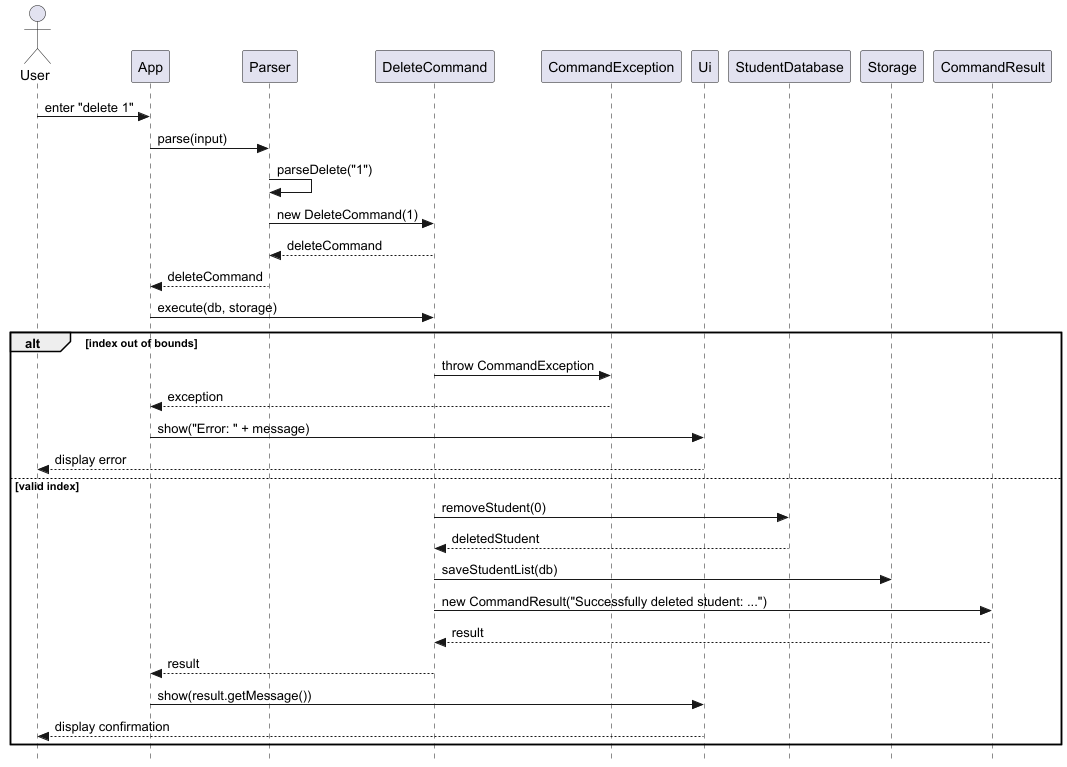

The diagram above was rendered by PlantUML. Its source (embedded in the PNG):
@startuml DeleteCommandSequence
skinparam style strictuml
actor User

User -> App : enter "delete 1"
App -> Parser : parse(input)
Parser -> Parser : parseDelete("1")
Parser -> DeleteCommand : new DeleteCommand(1)
DeleteCommand --> Parser : deleteCommand
Parser --> App : deleteCommand
App -> DeleteCommand : execute(db, storage)

alt index out of bounds
    DeleteCommand -> CommandException : throw CommandException
    CommandException --> App : exception
    App -> Ui : show("Error: " + message)
    Ui --> User : display error
else valid index
    DeleteCommand -> StudentDatabase : removeStudent(0)
    StudentDatabase --> DeleteCommand : deletedStudent
    DeleteCommand -> Storage : saveStudentList(db)
    DeleteCommand -> CommandResult : new CommandResult("Successfully deleted student: ...")
    CommandResult --> DeleteCommand : result
    DeleteCommand --> App : result
    App -> Ui : show(result.getMessage())
    Ui --> User : display confirmation
end
@enduml